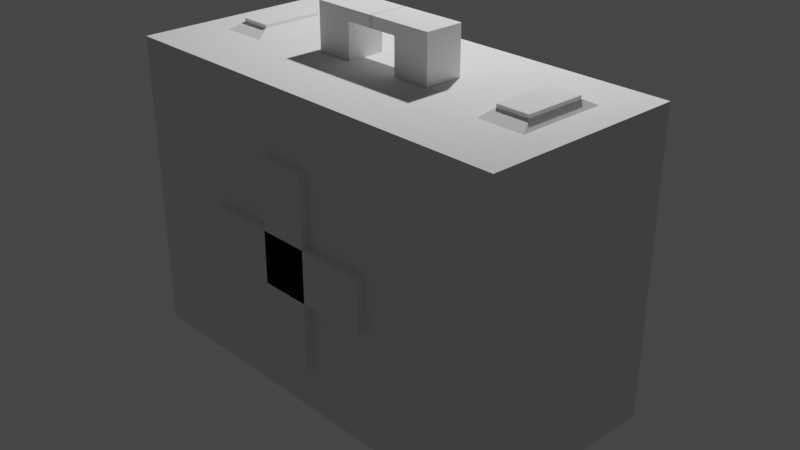 # Source: botequin.blend  (saved by Blender 2.83.21; exported with 4.5.12 LTS)
import bpy
from mathutils import Matrix  # noqa: F401  (used for matrix-valued properties, if any)

bpy.ops.wm.read_factory_settings(use_empty=True)
scene = bpy.context.scene
scene.name = 'Scene'

# ---- collections
col_collection = bpy.data.collections.new('Collection'); scene.collection.children.link(col_collection)

# ---- world
world_world = bpy.data.worlds.new('World'); scene.world = world_world
world_world.use_nodes = True; world_world.node_tree.nodes.clear()
_N = world_world.node_tree.nodes; _L = world_world.node_tree.links
n0 = _N.new('ShaderNodeOutputWorld'); n0.name = 'World Output'; n0.location = (300, 300)
n1 = _N.new('ShaderNodeBackground'); n1.name = 'Background'; n1.location = (10, 300)
n1.inputs[0].default_value = (0.05088, 0.05088, 0.05088, 1.0)
_L.new(n1.outputs[0], n0.inputs[0])
n0.is_active_output = True
world_world.color = (0.05088, 0.05088, 0.05088)
world_world.use_sun_shadow = False
world_world.sun_shadow_jitter_overblur = 0.0

# ---- cameras
cam_camera = bpy.data.cameras.new('Camera')
cam_camera.clip_end = 100.0
cam_camera.ortho_scale = 7.314

# ---- lights
light_light = bpy.data.lights.new('Light', 'POINT')
light_light.transmission_factor = 0.0
light_light.energy = 1000.0
light_light.shadow_soft_size = 0.1
light_light.shadow_maximum_resolution = 0.006
light_light.use_absolute_resolution = True

# ---- meshes
me_cube_001 = bpy.data.meshes.new('Cube.001')
me_cube_001.from_pydata([(-1.0, -1.0, -1.0), (-1.0, -1.0, 1.0), (1.0, -1.0, -1.0), (1.0, -1.0, 1.0), (-1.0, -1.286, -1.0), (-0.8918, -1.394, -0.8918), (-0.8918, -1.394, 0.8918), (-1.0, -1.286, 1.0), (1.0, -1.286, 1.0), (0.8918, -1.394, 0.8918), (0.8918, -1.394, -0.8918), (1.0, -1.286, -1.0), (-0.9663, 1.0, -0.9663), (-1.0, 0.9663, -1.0), (-0.9663, 1.0, 0.9663), (-1.0, 0.9663, 1.0), (0.9663, 1.0, -0.9663), (1.0, 0.9663, -1.0), (1.0, 0.9663, 1.0), (0.9663, 1.0, 0.9663), (-1.0, -1.0, -1.0), (1.0, -1.0, -1.0), (-1.0, -1.0, 1.0), (1.0, -1.0, 1.0)], [], [(12, 14, 19, 16), (23, 22, 1, 3), (3, 1, 7, 8), (20, 22, 15, 13), (21, 23, 3, 2), (0, 2, 11, 4), (1, 0, 4, 7), (2, 3, 8, 11), (5, 6, 7, 4), (9, 10, 11, 8), (4, 11, 10, 5), (8, 7, 6, 9), (10, 9, 6, 5), (14, 12, 13, 15), (17, 13, 12, 16), (15, 18, 19, 14), (18, 17, 16, 19), (20, 21, 2, 0), (13, 17, 21, 20), (17, 18, 23, 21), (0, 1, 22, 20), (18, 15, 22, 23)])
_uv = me_cube_001.uv_layers.new(name='UVMap')
_uv.uv.foreach_set('vector', [0.3792, 0.2542, 0.6208, 0.2542, 0.6208, 0.4958, 0.3792, 0.4958, 0.625, 0.75, 0.875, 0.75, 0.875, 0.75, 0.625, 0.75, 0.625, 0.75, 0.875, 0.75, 0.875, 0.75, 0.625, 0.75, 0.375, 0.0, 0.625, 0.0, 0.625, 0.2458, 0.375, 0.2458, 0.375, 0.75, 0.625, 0.75, 0.625, 0.75, 0.375, 0.75, 0.125, 0.75, 0.375, 0.75, 0.375, 0.75, 0.125, 0.75, 0.625, 0.0, 0.375, 0.0, 0.375, 0.0, 0.625, 0.0, 0.375, 0.75, 0.625, 0.75, 0.625, 0.75, 0.375, 0.75, 0.3885, 0.9865, 0.6115, 0.9865, 0.625, 1.0, 0.375, 1.0, 0.6115, 0.7635, 0.3885, 0.7635, 0.375, 0.75, 0.625, 0.75, 0.125, 0.75, 0.375, 0.75, 0.3615, 0.75, 0.1385, 0.75, 0.625, 0.75, 0.875, 0.75, 0.8615, 0.75, 0.6385, 0.75, 0.3885, 0.7635, 0.6115, 0.7635, 0.6115, 0.9865, 0.3885, 0.9865, 0.6208, 0.2542, 0.3792, 0.2542, 0.375, 0.2458, 0.625, 0.2458, 0.375, 0.5042, 0.125, 0.5042, 0.1292, 0.5, 0.3708, 0.5, 0.875, 0.5042, 0.625, 0.5042, 0.6292, 0.5, 0.8708, 0.5, 0.625, 0.5042, 0.375, 0.5042, 0.3792, 0.4958, 0.6208, 0.4958, 0.125, 0.75, 0.375, 0.75, 0.375, 0.75, 0.125, 0.75, 0.125, 0.5042, 0.375, 0.5042, 0.375, 0.75, 0.125, 0.75, 0.375, 0.5042, 0.625, 0.5042, 0.625, 0.75, 0.375, 0.75, 0.375, 0.0, 0.625, 0.0, 0.625, 0.0, 0.375, 0.0, 0.625, 0.5042, 0.875, 0.5042, 0.875, 0.75, 0.625, 0.75])
me_cube_001.use_remesh_fix_poles = True
me_cube_001.use_remesh_preserve_attributes = False
me_cube_001.use_mirror_vertex_groups = False
me_cube_001.update()
me_cube_002 = bpy.data.meshes.new('Cube.002')
me_cube_002.from_pydata([(-1.0, -1.0, -1.0), (-0.4742, -0.4742, 1.0), (-1.0, 1.0, -1.0), (-0.4742, 0.4742, 1.0), (1.0, -1.0, -1.0), (0.4742, -0.4742, 1.0), (1.0, 1.0, -1.0), (0.4742, 0.4742, 1.0), (-0.4742, -0.4742, 1.386), (-0.4742, 0.4742, 1.386), (0.4742, 0.4742, 1.386), (0.4742, -0.4742, 1.386)], [], [(0, 1, 3, 2), (2, 3, 7, 6), (6, 7, 5, 4), (4, 5, 1, 0), (2, 6, 4, 0), (5, 7, 10, 11), (10, 9, 8, 11), (3, 1, 8, 9), (1, 5, 11, 8), (7, 3, 9, 10)])
_uv = me_cube_002.uv_layers.new(name='UVMap')
_uv.uv.foreach_set('vector', [0.375, 0.0, 0.625, 0.0, 0.625, 0.25, 0.375, 0.25, 0.375, 0.25, 0.625, 0.25, 0.625, 0.5, 0.375, 0.5, 0.375, 0.5, 0.625, 0.5, 0.625, 0.75, 0.375, 0.75, 0.375, 0.75, 0.625, 0.75, 0.625, 1.0, 0.375, 1.0, 0.125, 0.5, 0.375, 0.5, 0.375, 0.75, 0.125, 0.75, 0.625, 0.75, 0.625, 0.5, 0.625, 0.5, 0.625, 0.75, 0.625, 0.5, 0.875, 0.5, 0.875, 0.75, 0.625, 0.75, 0.625, 0.25, 0.625, 0.0, 0.625, 0.0, 0.625, 0.25, 0.625, 1.0, 0.625, 0.75, 0.625, 0.75, 0.625, 1.0, 0.625, 0.5, 0.625, 0.25, 0.625, 0.25, 0.625, 0.5])
me_cube_002.use_remesh_fix_poles = True
me_cube_002.use_remesh_preserve_attributes = False
me_cube_002.use_mirror_vertex_groups = False
me_cube_002.update()
me_cube_004 = bpy.data.meshes.new('Cube.004')
me_cube_004.from_pydata([(-1.0, -1.0, -1.0), (-1.0, -1.0, 1.0), (-1.0, 1.0, -1.0), (-1.0, 1.0, 1.0), (1.0, -1.0, -1.0), (1.0, -1.0, 1.0), (1.0, 1.0, -1.0), (1.0, 1.0, 1.0), (-1.0, -1.0, 1.6), (-1.0, 1.0, 1.6), (1.0, 1.0, 1.6), (1.0, -1.0, 1.6), (2.49, 1.0, 1.0), (2.49, -1.0, 1.0), (2.49, 1.0, 1.6), (2.49, -1.0, 1.6)], [], [(0, 1, 3, 2), (2, 3, 7, 6), (6, 7, 5, 4), (4, 5, 1, 0), (2, 6, 4, 0), (7, 3, 9, 10), (10, 9, 8, 11), (10, 11, 15, 14), (3, 1, 8, 9), (1, 5, 11, 8), (13, 12, 14, 15), (5, 7, 12, 13), (7, 10, 14, 12), (11, 5, 13, 15)])
_uv = me_cube_004.uv_layers.new(name='UVMap')
_uv.uv.foreach_set('vector', [0.375, 0.0, 0.625, 0.0, 0.625, 0.25, 0.375, 0.25, 0.375, 0.25, 0.625, 0.25, 0.625, 0.5, 0.375, 0.5, 0.375, 0.5, 0.625, 0.5, 0.625, 0.75, 0.375, 0.75, 0.375, 0.75, 0.625, 0.75, 0.625, 1.0, 0.375, 1.0, 0.125, 0.5, 0.375, 0.5, 0.375, 0.75, 0.125, 0.75, 0.625, 0.5, 0.625, 0.25, 0.625, 0.25, 0.625, 0.5, 0.625, 0.5, 0.875, 0.5, 0.875, 0.75, 0.625, 0.75, 0.625, 0.5, 0.625, 0.75, 0.625, 0.75, 0.625, 0.5, 0.625, 0.25, 0.625, 0.0, 0.625, 0.0, 0.625, 0.25, 0.625, 1.0, 0.625, 0.75, 0.625, 0.75, 0.625, 1.0, 0.625, 0.75, 0.625, 0.5, 0.625, 0.5, 0.625, 0.75, 0.625, 0.75, 0.625, 0.5, 0.625, 0.5, 0.625, 0.75, 0.625, 0.5, 0.625, 0.5, 0.625, 0.5, 0.625, 0.5, 0.625, 0.75, 0.625, 0.75, 0.625, 0.75, 0.625, 0.75])
me_cube_004.use_remesh_fix_poles = True
me_cube_004.use_remesh_preserve_attributes = False
me_cube_004.use_mirror_vertex_groups = False
me_cube_004.update()
me_cube_005 = bpy.data.meshes.new('Cube.005')
me_cube_005.from_pydata([(-1.0, -1.0, -1.0), (-1.0, -1.0, 1.0), (-1.0, 1.0, -1.0), (-1.0, 1.0, 1.0), (1.0, -1.0, -1.0), (1.0, -1.0, 1.0), (1.0, 1.0, -1.0), (1.0, 1.0, 1.0), (-1.0, -1.0, 1.6), (-1.0, 1.0, 1.6), (1.0, 1.0, 1.6), (1.0, -1.0, 1.6), (2.49, 1.0, 1.0), (2.49, -1.0, 1.0), (2.49, 1.0, 1.6), (2.49, -1.0, 1.6)], [], [(0, 1, 3, 2), (2, 3, 7, 6), (6, 7, 5, 4), (4, 5, 1, 0), (2, 6, 4, 0), (7, 3, 9, 10), (10, 9, 8, 11), (10, 11, 15, 14), (3, 1, 8, 9), (1, 5, 11, 8), (13, 12, 14, 15), (5, 7, 12, 13), (7, 10, 14, 12), (11, 5, 13, 15)])
_uv = me_cube_005.uv_layers.new(name='UVMap')
_uv.uv.foreach_set('vector', [0.375, 0.0, 0.625, 0.0, 0.625, 0.25, 0.375, 0.25, 0.375, 0.25, 0.625, 0.25, 0.625, 0.5, 0.375, 0.5, 0.375, 0.5, 0.625, 0.5, 0.625, 0.75, 0.375, 0.75, 0.375, 0.75, 0.625, 0.75, 0.625, 1.0, 0.375, 1.0, 0.125, 0.5, 0.375, 0.5, 0.375, 0.75, 0.125, 0.75, 0.625, 0.5, 0.625, 0.25, 0.625, 0.25, 0.625, 0.5, 0.625, 0.5, 0.875, 0.5, 0.875, 0.75, 0.625, 0.75, 0.625, 0.5, 0.625, 0.75, 0.625, 0.75, 0.625, 0.5, 0.625, 0.25, 0.625, 0.0, 0.625, 0.0, 0.625, 0.25, 0.625, 1.0, 0.625, 0.75, 0.625, 0.75, 0.625, 1.0, 0.625, 0.75, 0.625, 0.5, 0.625, 0.5, 0.625, 0.75, 0.625, 0.75, 0.625, 0.5, 0.625, 0.5, 0.625, 0.75, 0.625, 0.5, 0.625, 0.5, 0.625, 0.5, 0.625, 0.5, 0.625, 0.75, 0.625, 0.75, 0.625, 0.75, 0.625, 0.75])
me_cube_005.use_remesh_fix_poles = True
me_cube_005.use_remesh_preserve_attributes = False
me_cube_005.use_mirror_vertex_groups = False
me_cube_005.update()
me_cube_006 = bpy.data.meshes.new('Cube.006')
me_cube_006.from_pydata([(-1.0, -1.0, -1.0), (-0.4742, -0.4742, 1.0), (-1.0, 1.0, -1.0), (-0.4742, 0.4742, 1.0), (1.0, -1.0, -1.0), (0.4742, -0.4742, 1.0), (1.0, 1.0, -1.0), (0.4742, 0.4742, 1.0), (-0.4742, -0.4742, 1.386), (-0.4742, 0.4742, 1.386), (0.4742, 0.4742, 1.386), (0.4742, -0.4742, 1.386)], [], [(0, 1, 3, 2), (2, 3, 7, 6), (6, 7, 5, 4), (4, 5, 1, 0), (2, 6, 4, 0), (5, 7, 10, 11), (10, 9, 8, 11), (3, 1, 8, 9), (1, 5, 11, 8), (7, 3, 9, 10)])
_uv = me_cube_006.uv_layers.new(name='UVMap')
_uv.uv.foreach_set('vector', [0.375, 0.0, 0.625, 0.0, 0.625, 0.25, 0.375, 0.25, 0.375, 0.25, 0.625, 0.25, 0.625, 0.5, 0.375, 0.5, 0.375, 0.5, 0.625, 0.5, 0.625, 0.75, 0.375, 0.75, 0.375, 0.75, 0.625, 0.75, 0.625, 1.0, 0.375, 1.0, 0.125, 0.5, 0.375, 0.5, 0.375, 0.75, 0.125, 0.75, 0.625, 0.75, 0.625, 0.5, 0.625, 0.5, 0.625, 0.75, 0.625, 0.5, 0.875, 0.5, 0.875, 0.75, 0.625, 0.75, 0.625, 0.25, 0.625, 0.0, 0.625, 0.0, 0.625, 0.25, 0.625, 1.0, 0.625, 0.75, 0.625, 0.75, 0.625, 1.0, 0.625, 0.5, 0.625, 0.25, 0.625, 0.25, 0.625, 0.5])
me_cube_006.use_remesh_fix_poles = True
me_cube_006.use_remesh_preserve_attributes = False
me_cube_006.use_mirror_vertex_groups = False
me_cube_006.update()
me_cube_011 = bpy.data.meshes.new('Cube.011')
me_cube_011.from_pydata([(-1.0, -1.0, -1.0), (-1.0, -1.0, 1.0), (-1.0, 1.0, -1.0), (-1.0, 1.0, 1.0), (1.0, -1.0, -1.0), (1.0, -1.0, 1.0), (1.0, 1.0, -1.0), (1.0, 1.0, 1.0)], [], [(0, 1, 3, 2), (2, 3, 7, 6), (6, 7, 5, 4), (4, 5, 1, 0), (2, 6, 4, 0), (7, 3, 1, 5)])
_uv = me_cube_011.uv_layers.new(name='UVMap')
_uv.uv.foreach_set('vector', [0.375, 0.0, 0.625, 0.0, 0.625, 0.25, 0.375, 0.25, 0.375, 0.25, 0.625, 0.25, 0.625, 0.5, 0.375, 0.5, 0.375, 0.5, 0.625, 0.5, 0.625, 0.75, 0.375, 0.75, 0.375, 0.75, 0.625, 0.75, 0.625, 1.0, 0.375, 1.0, 0.125, 0.5, 0.375, 0.5, 0.375, 0.75, 0.125, 0.75, 0.625, 0.5, 0.875, 0.5, 0.875, 0.75, 0.625, 0.75])
me_cube_011.use_remesh_fix_poles = True
me_cube_011.use_remesh_preserve_attributes = False
me_cube_011.use_mirror_vertex_groups = False
me_cube_011.update()
me_cube_012 = bpy.data.meshes.new('Cube.012')
me_cube_012.from_pydata([(-1.0, -1.0, -1.0), (-1.0, -1.0, 1.0), (-1.0, 1.0, -1.0), (-1.0, 1.0, 1.0), (1.0, -1.0, -1.0), (1.0, -1.0, 1.0), (1.0, 1.0, -1.0), (1.0, 1.0, 1.0)], [], [(0, 1, 3, 2), (2, 3, 7, 6), (6, 7, 5, 4), (4, 5, 1, 0), (2, 6, 4, 0), (7, 3, 1, 5)])
_uv = me_cube_012.uv_layers.new(name='UVMap')
_uv.uv.foreach_set('vector', [0.375, 0.0, 0.625, 0.0, 0.625, 0.25, 0.375, 0.25, 0.375, 0.25, 0.625, 0.25, 0.625, 0.5, 0.375, 0.5, 0.375, 0.5, 0.625, 0.5, 0.625, 0.75, 0.375, 0.75, 0.375, 0.75, 0.625, 0.75, 0.625, 1.0, 0.375, 1.0, 0.125, 0.5, 0.375, 0.5, 0.375, 0.75, 0.125, 0.75, 0.625, 0.5, 0.875, 0.5, 0.875, 0.75, 0.625, 0.75])
me_cube_012.use_remesh_fix_poles = True
me_cube_012.use_remesh_preserve_attributes = False
me_cube_012.use_mirror_vertex_groups = False
me_cube_012.update()

# ---- objects
ob_light = bpy.data.objects.new('Light', light_light)
ob_camera = bpy.data.objects.new('Camera', cam_camera)
ob_cube = bpy.data.objects.new('Cube', me_cube_001)
ob_cube_001 = bpy.data.objects.new('Cube.001', me_cube_002)
ob_cube_003 = bpy.data.objects.new('Cube.003', me_cube_004)
ob_cube_004 = bpy.data.objects.new('Cube.004', me_cube_005)
ob_cube_002 = bpy.data.objects.new('Cube.002', me_cube_006)
ob_cube_008 = bpy.data.objects.new('Cube.008', me_cube_011)
ob_cube_005 = bpy.data.objects.new('Cube.005', me_cube_012)

# ---- transforms, parenting, visibility, modifiers, constraints
ob_light.location = (-0.4047, 2.251, 5.554)
ob_light.rotation_euler = (0.6503, 0.05522, 1.866)
ob_light.lock_rotations_4d = False
ob_light.empty_display_type = 'ARROWS'
ob_light.color = (0.0, 0.0, 0.0, 0.0)
ob_light.lineart.crease_threshold = 0.0
ob_camera.location = (7.359, -6.926, 4.958)
ob_camera.rotation_euler = (1.109, 0.0, 0.8149)
ob_camera.lock_rotations_4d = False
ob_camera.empty_display_type = 'ARROWS'
ob_camera.color = (0.0, 0.0, 0.0, 0.0)
ob_camera.display_type = 'WIRE'
ob_camera.lineart.crease_threshold = 0.0
ob_cube.location = (0.0, 0.0, 0.0)
ob_cube.scale = (2.378, 1.0, 1.65)
ob_cube.lineart.crease_threshold = 0.0
ob_cube_001.location = (1.764, -0.04858, 1.632)
ob_cube_001.scale = (0.3771, 0.7163, 0.09338)
ob_cube_001.lineart.crease_threshold = 0.0
ob_cube_003.location = (-0.5585, -0.1107, 1.824)
ob_cube_003.scale = (0.2123, 0.2123, 0.2123)
ob_cube_003.lineart.crease_threshold = 0.0
ob_cube_004.location = (0.4898, -0.1107, 1.824)
ob_cube_004.scale = (-0.2123, 0.2123, 0.2123)
ob_cube_004.lineart.crease_threshold = 0.0
ob_cube_002.location = (-1.732, -0.04858, 1.632)
ob_cube_002.scale = (0.3771, 0.7163, 0.09338)
ob_cube_002.lineart.crease_threshold = 0.0
ob_cube_008.location = (0.01571, -1.423, 0.0009243)
ob_cube_008.scale = (0.2799, 0.06116, 1.027)
ob_cube_008.lineart.crease_threshold = 0.0
ob_cube_005.location = (0.01571, -1.423, 0.0009243)
ob_cube_005.rotation_euler = (0.0, 1.57, 0.0)
ob_cube_005.scale = (0.2799, 0.06116, 1.027)
ob_cube_005.lineart.crease_threshold = 0.0

# ---- collection membership
col_collection.objects.link(ob_light)
col_collection.objects.link(ob_camera)
col_collection.objects.link(ob_cube)
col_collection.objects.link(ob_cube_001)
col_collection.objects.link(ob_cube_003)
col_collection.objects.link(ob_cube_004)
col_collection.objects.link(ob_cube_002)
col_collection.objects.link(ob_cube_008)
col_collection.objects.link(ob_cube_005)

# ---- scene / render settings (as saved in the file)
scene.camera = ob_camera
scene.frame_start = 1; scene.frame_end = 250; scene.frame_set(1)
scene.render.engine = 'BLENDER_EEVEE_NEXT'
scene.cycles.use_denoising = False
scene.cycles.samples = 128
scene.cycles.sampling_pattern = 'TABULATED_SOBOL'
scene.cycles.use_adaptive_sampling = False
scene.cycles.use_light_tree = False
scene.view_settings.view_transform = 'Filmic'
bpy.context.view_layer.update()

